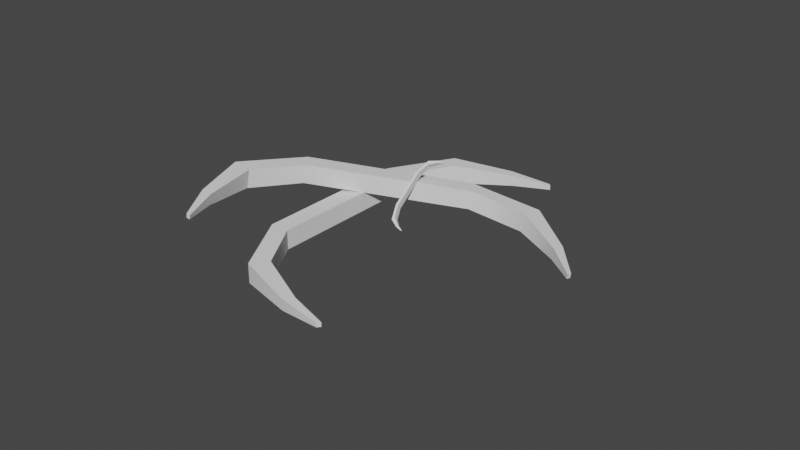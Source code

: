# Source: Sky_Whale_Bone.blend  (saved by Blender 2.81.16; exported with 4.5.12 LTS)
import bpy
from mathutils import Matrix  # noqa: F401  (used for matrix-valued properties, if any)

bpy.ops.wm.read_factory_settings(use_empty=True)
scene = bpy.context.scene
scene.name = 'Scene'

# ---- collections
col_collection = bpy.data.collections.new('Collection'); scene.collection.children.link(col_collection)

# ---- node groups
ng_auto_smooth = bpy.data.node_groups.new('Auto Smooth', 'GeometryNodeTree')
_s = ng_auto_smooth.interface.new_socket(name='Geometry', in_out='OUTPUT', socket_type='NodeSocketGeometry')
_s = ng_auto_smooth.interface.new_socket(name='Geometry', in_out='INPUT', socket_type='NodeSocketGeometry')
_s = ng_auto_smooth.interface.new_socket(name='Angle', in_out='INPUT', socket_type='NodeSocketFloat')
_s.subtype = 'ANGLE'
_s.min_value = 0.0
_s.max_value = 3.142
ng_auto_smooth.is_modifier = True
_N = ng_auto_smooth.nodes; _L = ng_auto_smooth.links
n0 = _N.new('NodeGroupOutput'); n0.name = 'Group Output'; n0.location = (480, -100)
n1 = _N.new('NodeGroupInput'); n1.name = 'Group Input'; n1.location = (-420, -300)
n2 = _N.new('NodeGroupInput'); n2.name = 'Group Input.001'; n2.location = (-60, -100)
n3 = _N.new('GeometryNodeSetShadeSmooth'); n3.name = 'Set Shade Smooth'; n3.location = (120, -100)
n3.domain = 'EDGE'
n4 = _N.new('GeometryNodeSetShadeSmooth'); n4.name = 'Set Shade Smooth.001'; n4.location = (300, -100)
n5 = _N.new('GeometryNodeInputMeshEdgeAngle'); n5.name = 'Edge Angle'; n5.location = (-420, -220)
n6 = _N.new('GeometryNodeInputEdgeSmooth'); n6.name = 'Is Edge Smooth'; n6.location = (-60, -160)
n7 = _N.new('GeometryNodeInputShadeSmooth'); n7.name = 'Is Face Smooth'; n7.location = (-240, -340)
n8 = _N.new('FunctionNodeBooleanMath'); n8.name = 'Boolean Math'; n8.location = (-60, -220)
n9 = _N.new('FunctionNodeCompare'); n9.name = 'Compare'; n9.location = (-240, -180)
n9.operation = 'LESS_EQUAL'
_L.new(n5.outputs[0], n9.inputs[0])
_L.new(n4.outputs[0], n0.inputs[0])
_L.new(n1.outputs[1], n9.inputs[1])
_L.new(n9.outputs[0], n8.inputs[0])
_L.new(n7.outputs[0], n8.inputs[1])
_L.new(n2.outputs[0], n3.inputs[0])
_L.new(n6.outputs[0], n3.inputs[1])
_L.new(n3.outputs[0], n4.inputs[0])
_L.new(n8.outputs[0], n3.inputs[2])
n0.is_active_output = True

# ---- world
world_world = bpy.data.worlds.new('World'); scene.world = world_world
world_world.use_nodes = True; world_world.node_tree.nodes.clear()
_N = world_world.node_tree.nodes; _L = world_world.node_tree.links
n0 = _N.new('ShaderNodeOutputWorld'); n0.name = 'World Output'; n0.location = (300, 300)
n1 = _N.new('ShaderNodeBackground'); n1.name = 'Background'; n1.location = (10, 300)
n1.inputs[0].default_value = (0.05088, 0.05088, 0.05088, 1.0)
_L.new(n1.outputs[0], n0.inputs[0])
n0.is_active_output = True
world_world.color = (0.05088, 0.05088, 0.05088)
world_world.use_sun_shadow = False
world_world.sun_shadow_jitter_overblur = 0.0

# ---- meshes
me_cube_004 = bpy.data.meshes.new('Cube.004')
me_cube_004.from_pydata([(-6.812, 19.72, -5.557), (-6.812, 19.72, -3.557), (-4.812, 19.72, -5.557), (-4.812, 19.72, -3.557), (-2.978, 26.42, -3.557), (-2.978, 26.42, -5.557), (-1.727, 24.86, -5.557), (-1.727, 24.86, -3.557), (3.162, 28.34, -3.988), (3.162, 28.34, -5.127), (3.875, 27.46, -5.127), (3.875, 27.46, -3.988), (7.547, 28.82, -4.338), (7.547, 28.82, -4.776), (7.821, 28.48, -4.776), (7.821, 28.48, -4.338), (-6.812, 3.01, -5.557), (-6.812, 3.01, -3.557), (-4.812, 3.01, -5.557), (-4.812, 3.01, -3.557), (-2.978, -3.689, -3.557), (-2.978, -3.689, -5.557), (-1.727, -2.129, -5.557), (-1.727, -2.129, -3.557), (3.162, -5.614, -3.988), (3.162, -5.614, -5.127), (3.875, -4.725, -5.127), (3.875, -4.725, -3.988), (7.547, -6.094, -4.338), (7.547, -6.094, -4.776), (7.821, -5.752, -4.776), (7.821, -5.752, -4.338), (-6.812, 11.37, -5.557), (-6.812, 11.37, -3.557), (-4.812, 11.37, -5.557), (-4.812, 11.37, -3.557), (-48.85, 14.51, -19.11), (-50.45, 20.24, -14.9), (-33.78, 14.98, -18.59), (-35.37, 20.71, -14.37), (-20.51, 42.82, -26.53), (-18.92, 37.09, -30.74), (-9.723, 32.34, -27.47), (-11.32, 38.07, -23.26), (26.42, 49.27, -29.46), (27.33, 46.01, -31.86), (32.57, 43.3, -30.0), (31.66, 46.57, -27.6), (59.84, 50.86, -29.96), (60.19, 49.61, -30.88), (62.2, 48.57, -30.17), (61.85, 49.82, -29.24), (-51.43, -39.56, 12.41), (-53.03, -33.83, 16.63), (-36.35, -39.09, 12.94), (-37.95, -33.35, 17.15), (-25.15, -54.59, 30.27), (-23.56, -60.33, 26.05), (-13.88, -54.98, 23.44), (-15.48, -49.25, 27.65), (21.19, -60.6, 34.6), (22.1, -63.86, 32.2), (27.61, -60.82, 30.71), (26.7, -57.55, 33.11), (54.46, -62.11, 35.91), (54.81, -63.37, 34.99), (56.92, -62.2, 34.42), (56.57, -60.94, 35.34), (-50.14, -12.53, -3.348), (-51.74, -6.794, 0.8658), (-35.06, -12.05, -2.825), (-36.66, -6.319, 1.389), (20.46, 24.26, -19.63), (20.74, 30.57, -15.74), (29.3, 19.38, -16.3), (29.57, 25.69, -12.41), (78.95, 32.46, -17.64), (78.68, 26.15, -21.53), (74.59, 20.47, -17.52), (74.87, 26.78, -13.63), (117.9, 19.34, -10.65), (117.7, 15.74, -12.86), (115.4, 12.51, -10.58), (115.5, 16.1, -8.367), (140.2, 8.326, -4.635), (140.1, 6.945, -5.486), (139.2, 5.702, -4.609), (139.3, 7.084, -3.758), (-82.52, -3.808, 1.015), (-82.24, 2.504, 4.903), (-73.68, -8.693, 4.339), (-73.41, -2.381, 8.227), (-106.6, -18.11, 19.55), (-106.9, -24.42, 15.66), (-91.72, -24.86, 15.81), (-91.44, -18.55, 19.7), (-91.38, -37.7, 31.29), (-91.54, -41.29, 29.08), (-82.92, -41.54, 29.17), (-82.76, -37.95, 31.38), (-75.02, -50.32, 38.49), (-75.08, -51.71, 37.64), (-71.77, -51.8, 37.68), (-71.71, -50.42, 38.53), (-31.03, 10.23, -9.305), (-30.75, 16.54, -5.418), (-22.19, 5.341, -5.981), (-21.92, 11.65, -2.094)], [], [(32, 33, 1, 0), (1, 3, 7, 4), (6, 5, 9, 10), (0, 1, 4, 5), (3, 2, 6, 7), (2, 0, 5, 6), (8, 11, 15, 12), (4, 7, 11, 8), (5, 4, 8, 9), (7, 6, 10, 11), (13, 12, 15, 14), (9, 8, 12, 13), (11, 10, 14, 15), (10, 9, 13, 14), (2, 3, 35, 34), (3, 1, 33, 35), (0, 2, 34, 32), (32, 16, 17, 33), (17, 20, 23, 19), (22, 26, 25, 21), (16, 21, 20, 17), (19, 23, 22, 18), (18, 22, 21, 16), (24, 28, 31, 27), (20, 24, 27, 23), (21, 25, 24, 20), (23, 27, 26, 22), (29, 30, 31, 28), (25, 29, 28, 24), (27, 31, 30, 26), (26, 30, 29, 25), (18, 34, 35, 19), (19, 35, 33, 17), (16, 32, 34, 18), (68, 69, 37, 36), (37, 39, 43, 40), (42, 41, 45, 46), (36, 37, 40, 41), (39, 38, 42, 43), (38, 36, 41, 42), (44, 47, 51, 48), (40, 43, 47, 44), (41, 40, 44, 45), (43, 42, 46, 47), (49, 48, 51, 50), (45, 44, 48, 49), (47, 46, 50, 51), (46, 45, 49, 50), (38, 39, 71, 70), (39, 37, 69, 71), (36, 38, 70, 68), (68, 52, 53, 69), (53, 56, 59, 55), (58, 62, 61, 57), (52, 57, 56, 53), (55, 59, 58, 54), (54, 58, 57, 52), (60, 64, 67, 63), (56, 60, 63, 59), (57, 61, 60, 56), (59, 63, 62, 58), (65, 66, 67, 64), (61, 65, 64, 60), (63, 67, 66, 62), (62, 66, 65, 61), (54, 70, 71, 55), (55, 71, 69, 53), (52, 68, 70, 54), (104, 105, 73, 72), (73, 75, 79, 76), (78, 77, 81, 82), (72, 73, 76, 77), (75, 74, 78, 79), (74, 72, 77, 78), (80, 83, 87, 84), (76, 79, 83, 80), (77, 76, 80, 81), (79, 78, 82, 83), (85, 84, 87, 86), (81, 80, 84, 85), (83, 82, 86, 87), (82, 81, 85, 86), (74, 75, 107, 106), (75, 73, 105, 107), (72, 74, 106, 104), (104, 88, 89, 105), (89, 92, 95, 91), (94, 98, 97, 93), (88, 93, 92, 89), (91, 95, 94, 90), (90, 94, 93, 88), (96, 100, 103, 99), (92, 96, 99, 95), (93, 97, 96, 92), (95, 99, 98, 94), (101, 102, 103, 100), (97, 101, 100, 96), (99, 103, 102, 98), (98, 102, 101, 97), (90, 106, 107, 91), (91, 107, 105, 89), (88, 104, 106, 90)])
me_cube_004.polygons.foreach_set('use_smooth', [True] * 102)
_uv = me_cube_004.uv_layers.new(name='UVMap')
_uv.uv.foreach_set('vector', [0.375, 0.02042, 0.625, 0.02042, 0.625, 0.25, 0.375, 0.25, 0.875, 0.5, 0.625, 0.5, 0.625, 0.5, 0.875, 0.5, 0.375, 0.5, 0.125, 0.5, 0.125, 0.5, 0.375, 0.5, 0.375, 0.25, 0.625, 0.25, 0.625, 0.25, 0.375, 0.25, 0.625, 0.5, 0.375, 0.5, 0.375, 0.5, 0.625, 0.5, 0.375, 0.5, 0.125, 0.5, 0.125, 0.5, 0.375, 0.5, 0.875, 0.5, 0.625, 0.5, 0.625, 0.5, 0.875, 0.5, 0.875, 0.5, 0.625, 0.5, 0.625, 0.5, 0.875, 0.5, 0.375, 0.25, 0.625, 0.25, 0.625, 0.25, 0.375, 0.25, 0.625, 0.5, 0.375, 0.5, 0.375, 0.5, 0.625, 0.5, 0.375, 0.25, 0.625, 0.25, 0.625, 0.5, 0.375, 0.5, 0.375, 0.25, 0.625, 0.25, 0.625, 0.25, 0.375, 0.25, 0.625, 0.5, 0.375, 0.5, 0.375, 0.5, 0.625, 0.5, 0.375, 0.5, 0.125, 0.5, 0.125, 0.5, 0.375, 0.5, 0.375, 0.5, 0.625, 0.5, 0.625, 0.7296, 0.375, 0.7296, 0.625, 0.5, 0.875, 0.5, 0.875, 0.7296, 0.625, 0.7296, 0.125, 0.5, 0.375, 0.5, 0.375, 0.7296, 0.125, 0.7296, 0.375, 0.02042, 0.375, 0.25, 0.625, 0.25, 0.625, 0.02042, 0.875, 0.5, 0.875, 0.5, 0.625, 0.5, 0.625, 0.5, 0.375, 0.5, 0.375, 0.5, 0.125, 0.5, 0.125, 0.5, 0.375, 0.25, 0.375, 0.25, 0.625, 0.25, 0.625, 0.25, 0.625, 0.5, 0.625, 0.5, 0.375, 0.5, 0.375, 0.5, 0.375, 0.5, 0.375, 0.5, 0.125, 0.5, 0.125, 0.5, 0.875, 0.5, 0.875, 0.5, 0.625, 0.5, 0.625, 0.5, 0.875, 0.5, 0.875, 0.5, 0.625, 0.5, 0.625, 0.5, 0.375, 0.25, 0.375, 0.25, 0.625, 0.25, 0.625, 0.25, 0.625, 0.5, 0.625, 0.5, 0.375, 0.5, 0.375, 0.5, 0.375, 0.25, 0.375, 0.5, 0.625, 0.5, 0.625, 0.25, 0.375, 0.25, 0.375, 0.25, 0.625, 0.25, 0.625, 0.25, 0.625, 0.5, 0.625, 0.5, 0.375, 0.5, 0.375, 0.5, 0.375, 0.5, 0.375, 0.5, 0.125, 0.5, 0.125, 0.5, 0.375, 0.5, 0.375, 0.7296, 0.625, 0.7296, 0.625, 0.5, 0.625, 0.5, 0.625, 0.7296, 0.875, 0.7296, 0.875, 0.5, 0.125, 0.5, 0.125, 0.7296, 0.375, 0.7296, 0.375, 0.5, 0.375, 0.02042, 0.625, 0.02042, 0.625, 0.25, 0.375, 0.25, 0.875, 0.5, 0.625, 0.5, 0.625, 0.5, 0.875, 0.5, 0.375, 0.5, 0.125, 0.5, 0.125, 0.5, 0.375, 0.5, 0.375, 0.25, 0.625, 0.25, 0.625, 0.25, 0.375, 0.25, 0.625, 0.5, 0.375, 0.5, 0.375, 0.5, 0.625, 0.5, 0.375, 0.5, 0.125, 0.5, 0.125, 0.5, 0.375, 0.5, 0.875, 0.5, 0.625, 0.5, 0.625, 0.5, 0.875, 0.5, 0.875, 0.5, 0.625, 0.5, 0.625, 0.5, 0.875, 0.5, 0.375, 0.25, 0.625, 0.25, 0.625, 0.25, 0.375, 0.25, 0.625, 0.5, 0.375, 0.5, 0.375, 0.5, 0.625, 0.5, 0.375, 0.25, 0.625, 0.25, 0.625, 0.5, 0.375, 0.5, 0.375, 0.25, 0.625, 0.25, 0.625, 0.25, 0.375, 0.25, 0.625, 0.5, 0.375, 0.5, 0.375, 0.5, 0.625, 0.5, 0.375, 0.5, 0.125, 0.5, 0.125, 0.5, 0.375, 0.5, 0.375, 0.5, 0.625, 0.5, 0.625, 0.7296, 0.375, 0.7296, 0.625, 0.5, 0.875, 0.5, 0.875, 0.7296, 0.625, 0.7296, 0.125, 0.5, 0.375, 0.5, 0.375, 0.7296, 0.125, 0.7296, 0.375, 0.02042, 0.375, 0.25, 0.625, 0.25, 0.625, 0.02042, 0.875, 0.5, 0.875, 0.5, 0.625, 0.5, 0.625, 0.5, 0.375, 0.5, 0.375, 0.5, 0.125, 0.5, 0.125, 0.5, 0.375, 0.25, 0.375, 0.25, 0.625, 0.25, 0.625, 0.25, 0.625, 0.5, 0.625, 0.5, 0.375, 0.5, 0.375, 0.5, 0.375, 0.5, 0.375, 0.5, 0.125, 0.5, 0.125, 0.5, 0.875, 0.5, 0.875, 0.5, 0.625, 0.5, 0.625, 0.5, 0.875, 0.5, 0.875, 0.5, 0.625, 0.5, 0.625, 0.5, 0.375, 0.25, 0.375, 0.25, 0.625, 0.25, 0.625, 0.25, 0.625, 0.5, 0.625, 0.5, 0.375, 0.5, 0.375, 0.5, 0.375, 0.25, 0.375, 0.5, 0.625, 0.5, 0.625, 0.25, 0.375, 0.25, 0.375, 0.25, 0.625, 0.25, 0.625, 0.25, 0.625, 0.5, 0.625, 0.5, 0.375, 0.5, 0.375, 0.5, 0.375, 0.5, 0.375, 0.5, 0.125, 0.5, 0.125, 0.5, 0.375, 0.5, 0.375, 0.7296, 0.625, 0.7296, 0.625, 0.5, 0.625, 0.5, 0.625, 0.7296, 0.875, 0.7296, 0.875, 0.5, 0.125, 0.5, 0.125, 0.7296, 0.375, 0.7296, 0.375, 0.5, 0.375, 0.02042, 0.625, 0.02042, 0.625, 0.25, 0.375, 0.25, 0.875, 0.5, 0.625, 0.5, 0.625, 0.5, 0.875, 0.5, 0.375, 0.5, 0.125, 0.5, 0.125, 0.5, 0.375, 0.5, 0.375, 0.25, 0.625, 0.25, 0.625, 0.25, 0.375, 0.25, 0.625, 0.5, 0.375, 0.5, 0.375, 0.5, 0.625, 0.5, 0.375, 0.5, 0.125, 0.5, 0.125, 0.5, 0.375, 0.5, 0.875, 0.5, 0.625, 0.5, 0.625, 0.5, 0.875, 0.5, 0.875, 0.5, 0.625, 0.5, 0.625, 0.5, 0.875, 0.5, 0.375, 0.25, 0.625, 0.25, 0.625, 0.25, 0.375, 0.25, 0.625, 0.5, 0.375, 0.5, 0.375, 0.5, 0.625, 0.5, 0.375, 0.25, 0.625, 0.25, 0.625, 0.5, 0.375, 0.5, 0.375, 0.25, 0.625, 0.25, 0.625, 0.25, 0.375, 0.25, 0.625, 0.5, 0.375, 0.5, 0.375, 0.5, 0.625, 0.5, 0.375, 0.5, 0.125, 0.5, 0.125, 0.5, 0.375, 0.5, 0.375, 0.5, 0.625, 0.5, 0.625, 0.7296, 0.375, 0.7296, 0.625, 0.5, 0.875, 0.5, 0.875, 0.7296, 0.625, 0.7296, 0.125, 0.5, 0.375, 0.5, 0.375, 0.7296, 0.125, 0.7296, 0.375, 0.02042, 0.375, 0.25, 0.625, 0.25, 0.625, 0.02042, 0.875, 0.5, 0.875, 0.5, 0.625, 0.5, 0.625, 0.5, 0.375, 0.5, 0.375, 0.5, 0.125, 0.5, 0.125, 0.5, 0.375, 0.25, 0.375, 0.25, 0.625, 0.25, 0.625, 0.25, 0.625, 0.5, 0.625, 0.5, 0.375, 0.5, 0.375, 0.5, 0.375, 0.5, 0.375, 0.5, 0.125, 0.5, 0.125, 0.5, 0.875, 0.5, 0.875, 0.5, 0.625, 0.5, 0.625, 0.5, 0.875, 0.5, 0.875, 0.5, 0.625, 0.5, 0.625, 0.5, 0.375, 0.25, 0.375, 0.25, 0.625, 0.25, 0.625, 0.25, 0.625, 0.5, 0.625, 0.5, 0.375, 0.5, 0.375, 0.5, 0.375, 0.25, 0.375, 0.5, 0.625, 0.5, 0.625, 0.25, 0.375, 0.25, 0.375, 0.25, 0.625, 0.25, 0.625, 0.25, 0.625, 0.5, 0.625, 0.5, 0.375, 0.5, 0.375, 0.5, 0.375, 0.5, 0.375, 0.5, 0.125, 0.5, 0.125, 0.5, 0.375, 0.5, 0.375, 0.7296, 0.625, 0.7296, 0.625, 0.5, 0.625, 0.5, 0.625, 0.7296, 0.875, 0.7296, 0.875, 0.5, 0.125, 0.5, 0.125, 0.7296, 0.375, 0.7296, 0.375, 0.5])
me_cube_004.use_remesh_fix_poles = True
me_cube_004.use_remesh_preserve_attributes = False
me_cube_004.use_mirror_vertex_groups = False
me_cube_004.update()

# ---- objects
ob_cube_002 = bpy.data.objects.new('Cube.002', me_cube_004)

# ---- transforms, parenting, visibility, modifiers, constraints
ob_cube_002.location = (5.841, 5.3, 1.095)
ob_cube_002.rotation_euler = (0.7288, 0.1054, 0.02043)
ob_cube_002.scale = (0.1319, 0.231, 0.3521)
ob_cube_002.lineart.crease_threshold = 0.0
_m = ob_cube_002.modifiers.new('Auto Smooth', 'NODES')
_m.node_group = ng_auto_smooth
_gi = [s.identifier for s in ng_auto_smooth.interface.items_tree if s.item_type == 'SOCKET' and s.in_out == 'INPUT']
_m[_gi[1]] = 0.5236  # Angle

# ---- collection membership
col_collection.objects.link(ob_cube_002)

# ---- scene / render settings (as saved in the file)
scene.frame_start = 1; scene.frame_end = 250; scene.frame_set(1)
scene.render.engine = 'BLENDER_EEVEE_NEXT'
scene.cycles.use_denoising = False
scene.cycles.samples = 128
scene.cycles.sampling_pattern = 'TABULATED_SOBOL'
scene.cycles.use_adaptive_sampling = False
scene.cycles.use_light_tree = False
scene.view_settings.view_transform = 'Filmic'
bpy.context.view_layer.update()

# ---- added for rendering (the .blend has no active camera and no usable light): camera, sun
cam_auto = bpy.data.cameras.new('AutoCamera')
cam_auto.lens = 50.0
cam_auto.sensor_width = 36.0
cam_auto.clip_end = 1054.49
ob_auto_camera = bpy.data.objects.new('AutoCamera', cam_auto)
scene.collection.objects.link(ob_auto_camera)
ob_auto_camera.location = (68.1348, -68.659, 48.8088)
ob_auto_camera.rotation_euler = (1.09748, -7.21219e-08, 0.694738)
scene.camera = ob_auto_camera
light_auto_sun = bpy.data.lights.new('AutoSun', 'SUN')
light_auto_sun.energy = 3.0
light_auto_sun.angle = 0.0523599
ob_auto_sun = bpy.data.objects.new('AutoSun', light_auto_sun)
scene.collection.objects.link(ob_auto_sun)
ob_auto_sun.rotation_euler = (0.872665, 0.174533, 0.523599)
bpy.context.view_layer.update()
